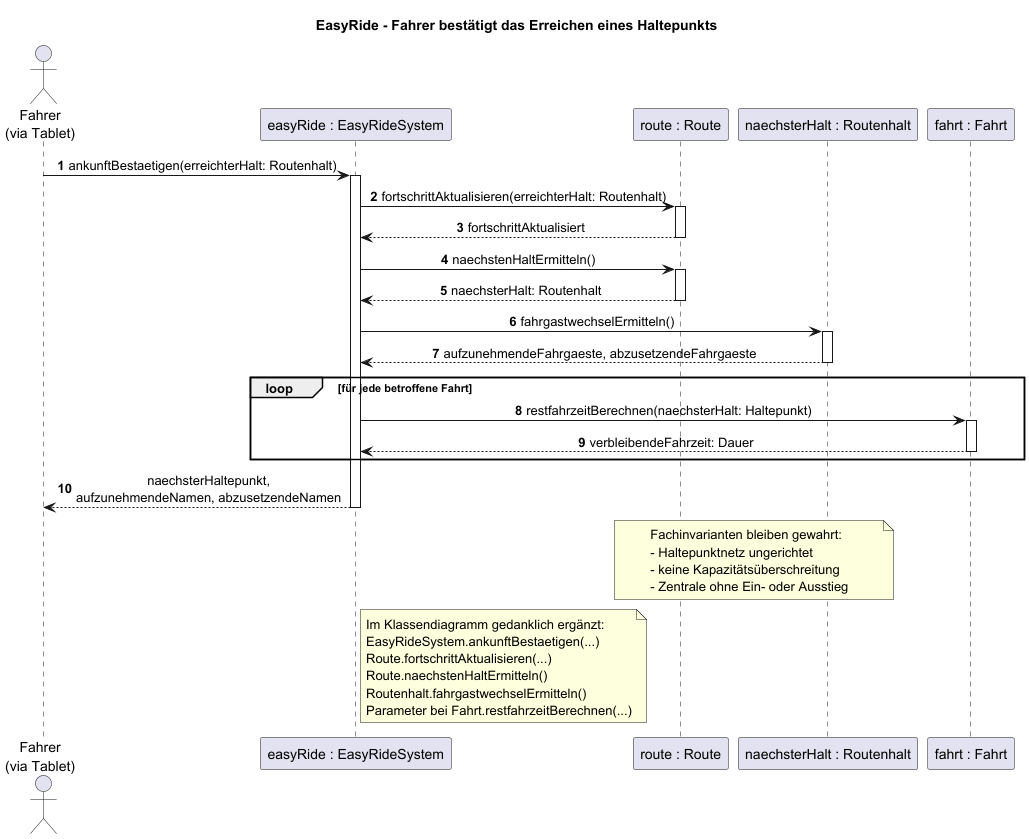

The diagram above was rendered by PlantUML. Its source (embedded in the PNG):
@startuml
title EasyRide - Fahrer bestätigt das Erreichen eines Haltepunkts

skinparam shadowing false
skinparam sequenceMessageAlign center
autonumber

actor "Fahrer\n(via Tablet)" as fahrer
participant "easyRide : EasyRideSystem" as system
participant "route : Route" as route
participant "naechsterHalt : Routenhalt" as routenhalt
participant "fahrt : Fahrt" as fahrt

fahrer -> system : ankunftBestaetigen(erreichterHalt: Routenhalt)
activate system

system -> route : fortschrittAktualisieren(erreichterHalt: Routenhalt)
activate route
route --> system : fortschrittAktualisiert
deactivate route

system -> route : naechstenHaltErmitteln()
activate route
route --> system : naechsterHalt: Routenhalt
deactivate route

system -> routenhalt : fahrgastwechselErmitteln()
activate routenhalt
routenhalt --> system : aufzunehmendeFahrgaeste, abzusetzendeFahrgaeste
deactivate routenhalt

loop für jede betroffene Fahrt
  system -> fahrt : restfahrzeitBerechnen(naechsterHalt: Haltepunkt)
  activate fahrt
  fahrt --> system : verbleibendeFahrzeit: Dauer
  deactivate fahrt
end

system --> fahrer : naechsterHaltepunkt,\naufzunehmendeNamen, abzusetzendeNamen
deactivate system

note over route, routenhalt
  Fachinvarianten bleiben gewahrt:
  - Haltepunktnetz ungerichtet
  - keine Kapazitätsüberschreitung
  - Zentrale ohne Ein- oder Ausstieg
end note

note right of system
  Im Klassendiagramm gedanklich ergänzt:
  EasyRideSystem.ankunftBestaetigen(...)
  Route.fortschrittAktualisieren(...)
  Route.naechstenHaltErmitteln()
  Routenhalt.fahrgastwechselErmitteln()
  Parameter bei Fahrt.restfahrzeitBerechnen(...)
end note
@enduml